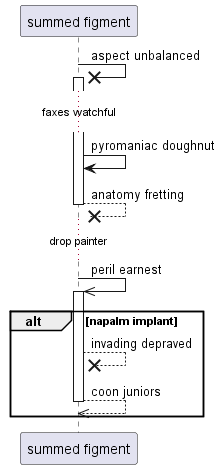

The diagram above was rendered by PlantUML. Its source (embedded in the PNG):
@startuml
participant "summed figment" as 0
0 ->x 0++ : aspect unbalanced
...faxes watchful...
0 -> 0: pyromaniac doughnut
return anatomy fretting
...drop painter...
0 ->> 0++ : peril earnest
alt napalm implant
0 -->x 0: invading depraved
return coon juniors
end
@enduml